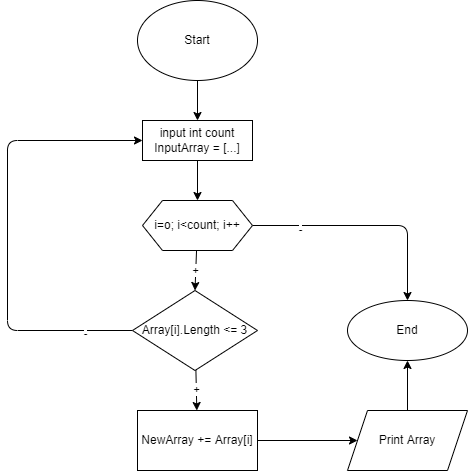

The diagram above was exported from draw.io. Its source (the exported page's mxGraphModel, read from the mxfile embedded in the PNG):
<mxGraphModel dx="805" dy="244" grid="1" gridSize="10" guides="1" tooltips="1" connect="1" arrows="1" fold="1" page="1" pageScale="1" pageWidth="827" pageHeight="1169" math="0" shadow="0">
  <root>
    <mxCell id="0" />
    <mxCell id="1" parent="0" />
    <mxCell id="4" style="edgeStyle=none;html=1;" parent="1" source="2" target="3" edge="1">
      <mxGeometry relative="1" as="geometry" />
    </mxCell>
    <mxCell id="2" value="Start" style="ellipse;whiteSpace=wrap;html=1;" parent="1" vertex="1">
      <mxGeometry x="270" y="30" width="120" height="80" as="geometry" />
    </mxCell>
    <mxCell id="7" style="edgeStyle=none;html=1;" parent="1" source="3" target="5" edge="1">
      <mxGeometry relative="1" as="geometry">
        <mxPoint x="330" y="240" as="targetPoint" />
      </mxGeometry>
    </mxCell>
    <mxCell id="3" value="input int count&lt;br&gt;InputArray = [...]" style="rounded=0;whiteSpace=wrap;html=1;" parent="1" vertex="1">
      <mxGeometry x="275" y="150" width="110" height="40" as="geometry" />
    </mxCell>
    <mxCell id="12" value="+" style="edgeStyle=none;html=1;entryX=0.5;entryY=0;entryDx=0;entryDy=0;" parent="1" source="5" target="11" edge="1">
      <mxGeometry relative="1" as="geometry" />
    </mxCell>
    <mxCell id="19" style="edgeStyle=none;html=1;entryX=0.5;entryY=0;entryDx=0;entryDy=0;" parent="1" source="5" target="15" edge="1">
      <mxGeometry relative="1" as="geometry">
        <Array as="points">
          <mxPoint x="540" y="255" />
        </Array>
      </mxGeometry>
    </mxCell>
    <mxCell id="21" value="-" style="edgeLabel;html=1;align=center;verticalAlign=middle;resizable=0;points=[];" parent="19" vertex="1" connectable="0">
      <mxGeometry x="-0.592" y="-3" relative="1" as="geometry">
        <mxPoint as="offset" />
      </mxGeometry>
    </mxCell>
    <mxCell id="5" value="i=o; i&amp;lt;count; i++" style="shape=hexagon;perimeter=hexagonPerimeter2;whiteSpace=wrap;html=1;fixedSize=1;" parent="1" vertex="1">
      <mxGeometry x="275" y="230" width="110" height="50" as="geometry" />
    </mxCell>
    <mxCell id="14" value="+" style="edgeStyle=none;html=1;" parent="1" source="11" target="13" edge="1">
      <mxGeometry relative="1" as="geometry" />
    </mxCell>
    <mxCell id="22" style="edgeStyle=none;html=1;entryX=0;entryY=0.5;entryDx=0;entryDy=0;" edge="1" parent="1" source="11" target="3">
      <mxGeometry relative="1" as="geometry">
        <Array as="points">
          <mxPoint x="140" y="360" />
          <mxPoint x="140" y="170" />
        </Array>
      </mxGeometry>
    </mxCell>
    <mxCell id="23" value="-" style="edgeLabel;html=1;align=center;verticalAlign=middle;resizable=0;points=[];" vertex="1" connectable="0" parent="22">
      <mxGeometry x="-0.7884" y="2" relative="1" as="geometry">
        <mxPoint as="offset" />
      </mxGeometry>
    </mxCell>
    <mxCell id="11" value="Array[i].Length &amp;lt;= 3" style="rhombus;whiteSpace=wrap;html=1;" parent="1" vertex="1">
      <mxGeometry x="265" y="320" width="125" height="80" as="geometry" />
    </mxCell>
    <mxCell id="17" style="edgeStyle=none;html=1;" parent="1" source="13" target="16" edge="1">
      <mxGeometry relative="1" as="geometry" />
    </mxCell>
    <mxCell id="13" value="NewArray += Array[i]" style="rounded=0;whiteSpace=wrap;html=1;" parent="1" vertex="1">
      <mxGeometry x="270" y="440" width="120" height="60" as="geometry" />
    </mxCell>
    <mxCell id="15" value="End" style="ellipse;whiteSpace=wrap;html=1;" parent="1" vertex="1">
      <mxGeometry x="480" y="330" width="120" height="60" as="geometry" />
    </mxCell>
    <mxCell id="18" style="edgeStyle=none;html=1;" parent="1" source="16" target="15" edge="1">
      <mxGeometry relative="1" as="geometry" />
    </mxCell>
    <mxCell id="16" value="&lt;span&gt;Print Array&lt;/span&gt;" style="shape=parallelogram;perimeter=parallelogramPerimeter;whiteSpace=wrap;html=1;fixedSize=1;" parent="1" vertex="1">
      <mxGeometry x="480" y="440" width="120" height="60" as="geometry" />
    </mxCell>
  </root>
</mxGraphModel>